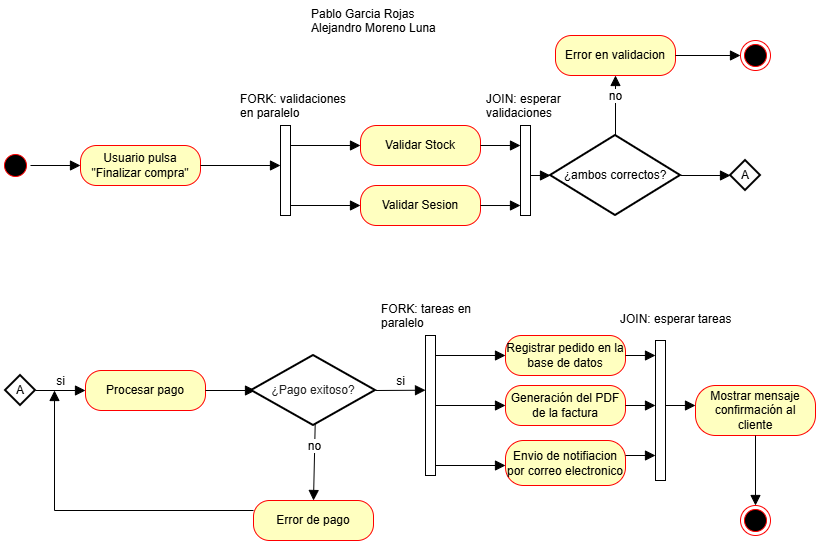

The diagram above was exported from draw.io. Its source (the exported page's mxGraphModel, read from the mxfile embedded in the PNG):
<mxGraphModel dx="864" dy="1035" grid="1" gridSize="10" guides="1" tooltips="1" connect="1" arrows="1" fold="1" page="1" pageScale="1" pageWidth="827" pageHeight="1169" math="0" shadow="0">
  <root>
    <mxCell id="0" />
    <mxCell id="1" parent="0" />
    <mxCell id="6Q04y3ALYeOHcDZy0gWj-3" parent="1" style="ellipse;html=1;shape=startState;fillColor=#000000;strokeColor=#ff0000;" value="" vertex="1">
      <mxGeometry height="30" width="30" x="6" y="265" as="geometry" />
    </mxCell>
    <mxCell id="6Q04y3ALYeOHcDZy0gWj-9" parent="1" style="html=1;points=[[0,0,0,0,5],[0,1,0,0,-5],[1,0,0,0,5],[1,1,0,0,-5]];perimeter=orthogonalPerimeter;outlineConnect=0;targetShapes=umlLifeline;portConstraint=eastwest;newEdgeStyle={&quot;curved&quot;:0,&quot;rounded&quot;:0};" value="" vertex="1">
      <mxGeometry height="90" width="10" x="286" y="240" as="geometry" />
    </mxCell>
    <mxCell id="6Q04y3ALYeOHcDZy0gWj-10" parent="1" style="rounded=1;whiteSpace=wrap;html=1;arcSize=40;fontColor=#000000;fillColor=#ffffc0;strokeColor=#ff0000;" value="Usuario pulsa&lt;div&gt;&quot;Finalizar compra&quot;&lt;/div&gt;" vertex="1">
      <mxGeometry height="40" width="120" x="86" y="260" as="geometry" />
    </mxCell>
    <mxCell id="6Q04y3ALYeOHcDZy0gWj-12" parent="1" style="rounded=1;whiteSpace=wrap;html=1;arcSize=40;fontColor=#000000;fillColor=#ffffc0;strokeColor=#ff0000;" value="Validar Stock" vertex="1">
      <mxGeometry height="40" width="120" x="366" y="240" as="geometry" />
    </mxCell>
    <mxCell id="6Q04y3ALYeOHcDZy0gWj-13" parent="1" style="rounded=1;whiteSpace=wrap;html=1;arcSize=40;fontColor=#000000;fillColor=#ffffc0;strokeColor=#ff0000;" value="Validar Sesion" vertex="1">
      <mxGeometry height="40" width="120" x="366" y="300" as="geometry" />
    </mxCell>
    <mxCell id="6Q04y3ALYeOHcDZy0gWj-16" edge="1" parent="1" source="6Q04y3ALYeOHcDZy0gWj-9" style="html=1;verticalAlign=bottom;endArrow=block;curved=0;rounded=0;fontSize=12;startSize=8;endSize=8;entryX=0;entryY=0.5;entryDx=0;entryDy=0;" target="6Q04y3ALYeOHcDZy0gWj-12" value="">
      <mxGeometry relative="1" width="80" as="geometry">
        <mxPoint x="296" y="500" as="sourcePoint" />
        <mxPoint x="376" y="500" as="targetPoint" />
      </mxGeometry>
    </mxCell>
    <mxCell id="6Q04y3ALYeOHcDZy0gWj-18" edge="1" parent="1" source="6Q04y3ALYeOHcDZy0gWj-9" style="html=1;verticalAlign=bottom;endArrow=block;curved=0;rounded=0;fontSize=12;startSize=8;endSize=8;entryX=0;entryY=0.5;entryDx=0;entryDy=0;" target="6Q04y3ALYeOHcDZy0gWj-13" value="">
      <mxGeometry relative="1" width="80" as="geometry">
        <mxPoint x="296" y="430" as="sourcePoint" />
        <mxPoint x="376" y="430" as="targetPoint" />
      </mxGeometry>
    </mxCell>
    <mxCell id="6Q04y3ALYeOHcDZy0gWj-19" edge="1" parent="1" source="6Q04y3ALYeOHcDZy0gWj-10" style="html=1;verticalAlign=bottom;endArrow=block;curved=0;rounded=0;fontSize=12;startSize=8;endSize=8;exitX=1;exitY=0.5;exitDx=0;exitDy=0;" target="6Q04y3ALYeOHcDZy0gWj-9" value="">
      <mxGeometry relative="1" width="80" as="geometry">
        <mxPoint x="296" y="430" as="sourcePoint" />
        <mxPoint x="376" y="430" as="targetPoint" />
      </mxGeometry>
    </mxCell>
    <mxCell id="6Q04y3ALYeOHcDZy0gWj-20" edge="1" parent="1" source="6Q04y3ALYeOHcDZy0gWj-3" style="html=1;verticalAlign=bottom;endArrow=block;curved=0;rounded=0;fontSize=12;startSize=8;endSize=8;exitX=1;exitY=0.5;exitDx=0;exitDy=0;" target="6Q04y3ALYeOHcDZy0gWj-10" value="">
      <mxGeometry relative="1" width="80" as="geometry">
        <mxPoint x="226" y="430" as="sourcePoint" />
        <mxPoint x="306" y="430" as="targetPoint" />
      </mxGeometry>
    </mxCell>
    <mxCell id="6Q04y3ALYeOHcDZy0gWj-21" parent="1" style="strokeWidth=2;html=1;shape=mxgraph.flowchart.decision;whiteSpace=wrap;" value="¿ambos correctos?" vertex="1">
      <mxGeometry height="80" width="130" x="556" y="250" as="geometry" />
    </mxCell>
    <mxCell id="6Q04y3ALYeOHcDZy0gWj-26" parent="1" style="html=1;points=[[0,0,0,0,5],[0,1,0,0,-5],[1,0,0,0,5],[1,1,0,0,-5]];perimeter=orthogonalPerimeter;outlineConnect=0;targetShapes=umlLifeline;portConstraint=eastwest;newEdgeStyle={&quot;curved&quot;:0,&quot;rounded&quot;:0};" value="" vertex="1">
      <mxGeometry height="90" width="10" x="526" y="240" as="geometry" />
    </mxCell>
    <mxCell id="6Q04y3ALYeOHcDZy0gWj-27" edge="1" parent="1" source="6Q04y3ALYeOHcDZy0gWj-12" style="html=1;verticalAlign=bottom;endArrow=block;curved=0;rounded=0;fontSize=12;startSize=8;endSize=8;exitX=1;exitY=0.5;exitDx=0;exitDy=0;" target="6Q04y3ALYeOHcDZy0gWj-26" value="">
      <mxGeometry relative="1" width="80" as="geometry">
        <mxPoint x="506" y="330" as="sourcePoint" />
        <mxPoint x="576" y="330" as="targetPoint" />
      </mxGeometry>
    </mxCell>
    <mxCell id="6Q04y3ALYeOHcDZy0gWj-28" edge="1" parent="1" source="6Q04y3ALYeOHcDZy0gWj-13" style="html=1;verticalAlign=bottom;endArrow=block;curved=0;rounded=0;fontSize=12;startSize=8;endSize=8;entryX=0;entryY=0.889;entryDx=0;entryDy=0;entryPerimeter=0;" target="6Q04y3ALYeOHcDZy0gWj-26" value="">
      <mxGeometry relative="1" width="80" as="geometry">
        <mxPoint x="386" y="370" as="sourcePoint" />
        <mxPoint x="456" y="370" as="targetPoint" />
      </mxGeometry>
    </mxCell>
    <mxCell id="6Q04y3ALYeOHcDZy0gWj-30" edge="1" parent="1" source="6Q04y3ALYeOHcDZy0gWj-26" style="html=1;verticalAlign=bottom;endArrow=block;curved=0;rounded=0;fontSize=12;startSize=8;endSize=8;entryX=0;entryY=0.5;entryDx=0;entryDy=0;entryPerimeter=0;" target="6Q04y3ALYeOHcDZy0gWj-21" value="">
      <mxGeometry relative="1" width="80" as="geometry">
        <mxPoint x="436" y="420" as="sourcePoint" />
        <mxPoint x="516" y="420" as="targetPoint" />
      </mxGeometry>
    </mxCell>
    <mxCell id="6Q04y3ALYeOHcDZy0gWj-34" parent="1" style="strokeWidth=2;html=1;shape=mxgraph.flowchart.decision;whiteSpace=wrap;" value="A" vertex="1">
      <mxGeometry height="30" width="30" x="736" y="275" as="geometry" />
    </mxCell>
    <mxCell id="6Q04y3ALYeOHcDZy0gWj-35" edge="1" parent="1" source="6Q04y3ALYeOHcDZy0gWj-21" style="html=1;verticalAlign=bottom;endArrow=block;curved=0;rounded=0;fontSize=12;startSize=8;endSize=8;entryX=0;entryY=0.5;entryDx=0;entryDy=0;entryPerimeter=0;exitX=1;exitY=0.5;exitDx=0;exitDy=0;exitPerimeter=0;" target="6Q04y3ALYeOHcDZy0gWj-34" value="">
      <mxGeometry relative="1" width="80" as="geometry">
        <mxPoint x="446" y="300" as="sourcePoint" />
        <mxPoint x="526" y="300" as="targetPoint" />
      </mxGeometry>
    </mxCell>
    <mxCell id="6Q04y3ALYeOHcDZy0gWj-38" parent="1" style="strokeWidth=2;html=1;shape=mxgraph.flowchart.decision;whiteSpace=wrap;" value="A" vertex="1">
      <mxGeometry height="30" width="30" x="11" y="490" as="geometry" />
    </mxCell>
    <mxCell id="6Q04y3ALYeOHcDZy0gWj-39" parent="1" style="rounded=1;whiteSpace=wrap;html=1;arcSize=40;fontColor=#000000;fillColor=#ffffc0;strokeColor=#ff0000;" value="Procesar pago" vertex="1">
      <mxGeometry height="40" width="120" x="91" y="485" as="geometry" />
    </mxCell>
    <mxCell id="6Q04y3ALYeOHcDZy0gWj-40" edge="1" parent="1" source="6Q04y3ALYeOHcDZy0gWj-38" style="html=1;verticalAlign=bottom;endArrow=block;curved=0;rounded=0;fontSize=12;startSize=8;endSize=8;entryX=0;entryY=0.5;entryDx=0;entryDy=0;exitX=1;exitY=0.5;exitDx=0;exitDy=0;exitPerimeter=0;" target="6Q04y3ALYeOHcDZy0gWj-39" value="si">
      <mxGeometry relative="1" width="80" as="geometry">
        <mxPoint x="11" y="590" as="sourcePoint" />
        <mxPoint x="91" y="590" as="targetPoint" />
      </mxGeometry>
    </mxCell>
    <mxCell id="6Q04y3ALYeOHcDZy0gWj-41" parent="1" style="rounded=1;whiteSpace=wrap;html=1;arcSize=40;fontColor=#000000;fillColor=#ffffc0;strokeColor=#ff0000;" value="Error en validacion" vertex="1">
      <mxGeometry height="40" width="120" x="561" y="150" as="geometry" />
    </mxCell>
    <mxCell id="6Q04y3ALYeOHcDZy0gWj-43" parent="1" style="ellipse;html=1;shape=endState;fillColor=#000000;strokeColor=#ff0000;" value="" vertex="1">
      <mxGeometry height="30" width="30" x="746" y="155" as="geometry" />
    </mxCell>
    <mxCell id="6Q04y3ALYeOHcDZy0gWj-44" edge="1" parent="1" source="6Q04y3ALYeOHcDZy0gWj-41" style="html=1;verticalAlign=bottom;endArrow=block;curved=0;rounded=0;fontSize=12;startSize=8;endSize=8;entryX=0;entryY=0.5;entryDx=0;entryDy=0;exitX=1;exitY=0.5;exitDx=0;exitDy=0;" target="6Q04y3ALYeOHcDZy0gWj-43" value="">
      <mxGeometry relative="1" width="80" as="geometry">
        <mxPoint x="586" y="310" as="sourcePoint" />
        <mxPoint x="666" y="310" as="targetPoint" />
      </mxGeometry>
    </mxCell>
    <mxCell id="6Q04y3ALYeOHcDZy0gWj-45" edge="1" parent="1" source="6Q04y3ALYeOHcDZy0gWj-21" style="html=1;verticalAlign=bottom;endArrow=block;curved=0;rounded=0;fontSize=12;startSize=8;endSize=8;entryX=0.5;entryY=1;entryDx=0;entryDy=0;exitX=0.5;exitY=0;exitDx=0;exitDy=0;exitPerimeter=0;" target="6Q04y3ALYeOHcDZy0gWj-41" value="no">
      <mxGeometry relative="1" width="80" as="geometry">
        <mxPoint x="586" y="310" as="sourcePoint" />
        <mxPoint x="666" y="310" as="targetPoint" />
      </mxGeometry>
    </mxCell>
    <mxCell id="6Q04y3ALYeOHcDZy0gWj-47" edge="1" parent="1" style="html=1;verticalAlign=bottom;endArrow=block;curved=0;rounded=0;fontSize=12;startSize=8;endSize=8;entryX=0;entryY=0.5;entryDx=0;entryDy=0;exitX=1;exitY=0.5;exitDx=0;exitDy=0;exitPerimeter=0;" value="">
      <mxGeometry relative="1" width="80" as="geometry">
        <mxPoint x="211" y="505" as="sourcePoint" />
        <mxPoint x="261" y="505" as="targetPoint" />
      </mxGeometry>
    </mxCell>
    <mxCell id="6Q04y3ALYeOHcDZy0gWj-48" parent="1" style="rounded=1;whiteSpace=wrap;html=1;arcSize=40;fontColor=#000000;fillColor=#ffffc0;strokeColor=#ff0000;" value="Error de pago" vertex="1">
      <mxGeometry height="40" width="120" x="259" y="615" as="geometry" />
    </mxCell>
    <mxCell id="6Q04y3ALYeOHcDZy0gWj-50" edge="1" parent="1" source="6Q04y3ALYeOHcDZy0gWj-48" style="html=1;verticalAlign=bottom;endArrow=block;curved=0;rounded=0;fontSize=12;startSize=8;endSize=8;exitX=0;exitY=0.25;exitDx=0;exitDy=0;" value="">
      <mxGeometry relative="1" width="80" as="geometry">
        <Array as="points">
          <mxPoint x="60" y="625" />
        </Array>
        <mxPoint x="301" y="750" as="sourcePoint" />
        <mxPoint x="60" y="505" as="targetPoint" />
      </mxGeometry>
    </mxCell>
    <mxCell id="6Q04y3ALYeOHcDZy0gWj-51" edge="1" parent="1" style="html=1;verticalAlign=bottom;endArrow=block;curved=0;rounded=0;fontSize=12;startSize=8;endSize=8;entryX=0.5;entryY=0;entryDx=0;entryDy=0;exitX=0.5;exitY=1;exitDx=0;exitDy=0;" target="6Q04y3ALYeOHcDZy0gWj-48" value="no">
      <mxGeometry relative="1" width="80" as="geometry">
        <mxPoint x="321" y="525" as="sourcePoint" />
        <mxPoint x="451" y="520" as="targetPoint" />
      </mxGeometry>
    </mxCell>
    <mxCell id="6Q04y3ALYeOHcDZy0gWj-52" edge="1" parent="1" style="html=1;verticalAlign=bottom;endArrow=block;curved=0;rounded=0;fontSize=12;startSize=8;endSize=8;entryX=0;entryY=0.5;entryDx=0;entryDy=0;" value="si">
      <mxGeometry relative="1" width="80" as="geometry">
        <mxPoint x="381" y="505" as="sourcePoint" />
        <mxPoint x="431" y="504.71" as="targetPoint" />
      </mxGeometry>
    </mxCell>
    <mxCell id="6Q04y3ALYeOHcDZy0gWj-54" parent="1" style="html=1;points=[[0,0,0,0,5],[0,1,0,0,-5],[1,0,0,0,5],[1,1,0,0,-5]];perimeter=orthogonalPerimeter;outlineConnect=0;targetShapes=umlLifeline;portConstraint=eastwest;newEdgeStyle={&quot;curved&quot;:0,&quot;rounded&quot;:0};" value="" vertex="1">
      <mxGeometry height="140" width="10" x="431" y="450" as="geometry" />
    </mxCell>
    <mxCell id="6Q04y3ALYeOHcDZy0gWj-55" edge="1" parent="1" source="6Q04y3ALYeOHcDZy0gWj-54" style="html=1;verticalAlign=bottom;endArrow=block;curved=0;rounded=0;fontSize=12;startSize=8;endSize=8;entryX=0;entryY=0.5;entryDx=0;entryDy=0;" value="">
      <mxGeometry relative="1" width="80" as="geometry">
        <mxPoint x="441" y="710" as="sourcePoint" />
        <mxPoint x="511" y="470" as="targetPoint" />
      </mxGeometry>
    </mxCell>
    <mxCell id="6Q04y3ALYeOHcDZy0gWj-56" edge="1" parent="1" style="html=1;verticalAlign=bottom;endArrow=block;curved=0;rounded=0;fontSize=12;startSize=8;endSize=8;entryX=0;entryY=0.5;entryDx=0;entryDy=0;" value="">
      <mxGeometry relative="1" width="80" as="geometry">
        <mxPoint x="441" y="520" as="sourcePoint" />
        <mxPoint x="511" y="520" as="targetPoint" />
      </mxGeometry>
    </mxCell>
    <mxCell id="6Q04y3ALYeOHcDZy0gWj-57" parent="1" style="rounded=1;whiteSpace=wrap;html=1;arcSize=40;fontColor=#000000;fillColor=#ffffc0;strokeColor=#ff0000;" value="Registrar pedido en la base de datos" vertex="1">
      <mxGeometry height="40" width="120" x="511" y="450" as="geometry" />
    </mxCell>
    <mxCell id="6Q04y3ALYeOHcDZy0gWj-58" edge="1" parent="1" style="html=1;verticalAlign=bottom;endArrow=block;curved=0;rounded=0;fontSize=12;startSize=8;endSize=8;entryX=0;entryY=0.5;entryDx=0;entryDy=0;" value="">
      <mxGeometry relative="1" width="80" as="geometry">
        <mxPoint x="441" y="580" as="sourcePoint" />
        <mxPoint x="511" y="580" as="targetPoint" />
      </mxGeometry>
    </mxCell>
    <mxCell id="6Q04y3ALYeOHcDZy0gWj-59" parent="1" style="rounded=1;whiteSpace=wrap;html=1;arcSize=40;fontColor=#000000;fillColor=#ffffc0;strokeColor=#ff0000;" value="Generación del PDF de la factura" vertex="1">
      <mxGeometry height="40" width="120" x="511" y="500" as="geometry" />
    </mxCell>
    <mxCell id="6Q04y3ALYeOHcDZy0gWj-60" parent="1" style="rounded=1;whiteSpace=wrap;html=1;arcSize=40;fontColor=#000000;fillColor=#ffffc0;strokeColor=#ff0000;" value="Envio de notifiacion por correo electronico" vertex="1">
      <mxGeometry height="45" width="120" x="511" y="555" as="geometry" />
    </mxCell>
    <mxCell id="6Q04y3ALYeOHcDZy0gWj-61" parent="1" style="html=1;points=[[0,0,0,0,5],[0,1,0,0,-5],[1,0,0,0,5],[1,1,0,0,-5]];perimeter=orthogonalPerimeter;outlineConnect=0;targetShapes=umlLifeline;portConstraint=eastwest;newEdgeStyle={&quot;curved&quot;:0,&quot;rounded&quot;:0};" value="" vertex="1">
      <mxGeometry height="140" width="10" x="661" y="455" as="geometry" />
    </mxCell>
    <mxCell id="6Q04y3ALYeOHcDZy0gWj-62" edge="1" parent="1" source="6Q04y3ALYeOHcDZy0gWj-59" style="html=1;verticalAlign=bottom;endArrow=block;curved=0;rounded=0;fontSize=12;startSize=8;endSize=8;exitX=1;exitY=0.5;exitDx=0;exitDy=0;" target="6Q04y3ALYeOHcDZy0gWj-61" value="">
      <mxGeometry relative="1" width="80" as="geometry">
        <mxPoint x="601" y="550" as="sourcePoint" />
        <mxPoint x="671" y="550" as="targetPoint" />
      </mxGeometry>
    </mxCell>
    <mxCell id="6Q04y3ALYeOHcDZy0gWj-63" edge="1" parent="1" source="6Q04y3ALYeOHcDZy0gWj-57" style="html=1;verticalAlign=bottom;endArrow=block;curved=0;rounded=0;fontSize=12;startSize=8;endSize=8;exitX=1;exitY=0.5;exitDx=0;exitDy=0;" target="6Q04y3ALYeOHcDZy0gWj-61" value="">
      <mxGeometry relative="1" width="80" as="geometry">
        <mxPoint x="651" y="530" as="sourcePoint" />
        <mxPoint x="641" y="470" as="targetPoint" />
      </mxGeometry>
    </mxCell>
    <mxCell id="6Q04y3ALYeOHcDZy0gWj-64" edge="1" parent="1" style="html=1;verticalAlign=bottom;endArrow=block;curved=0;rounded=0;fontSize=12;startSize=8;endSize=8;" target="6Q04y3ALYeOHcDZy0gWj-61" value="">
      <mxGeometry relative="1" width="80" as="geometry">
        <Array as="points">
          <mxPoint x="631" y="570" />
        </Array>
        <mxPoint x="631" y="570" as="sourcePoint" />
        <mxPoint x="691" y="540" as="targetPoint" />
      </mxGeometry>
    </mxCell>
    <mxCell id="6Q04y3ALYeOHcDZy0gWj-66" edge="1" parent="1" style="html=1;verticalAlign=bottom;endArrow=block;curved=0;rounded=0;fontSize=12;startSize=8;endSize=8;exitX=1;exitY=0.5;exitDx=0;exitDy=0;" value="">
      <mxGeometry relative="1" width="80" as="geometry">
        <mxPoint x="671" y="520" as="sourcePoint" />
        <mxPoint x="701" y="520" as="targetPoint" />
      </mxGeometry>
    </mxCell>
    <mxCell id="6Q04y3ALYeOHcDZy0gWj-67" parent="1" style="rounded=1;whiteSpace=wrap;html=1;arcSize=40;fontColor=#000000;fillColor=#ffffc0;strokeColor=#ff0000;" value="Mostrar mensaje&lt;div&gt;confirmación al cliente&lt;/div&gt;" vertex="1">
      <mxGeometry height="50" width="120" x="701" y="500" as="geometry" />
    </mxCell>
    <mxCell id="c6FbAtL6fV1R6lBO7-jA-1" parent="1" style="text;strokeColor=none;fillColor=none;align=left;verticalAlign=top;spacingLeft=4;spacingRight=4;overflow=hidden;rotatable=0;points=[[0,0.5],[1,0.5]];portConstraint=eastwest;whiteSpace=wrap;html=1;" value="FORK: validaciones en paralelo" vertex="1">
      <mxGeometry height="40" width="126" x="240" y="200" as="geometry" />
    </mxCell>
    <mxCell id="c6FbAtL6fV1R6lBO7-jA-3" parent="1" style="text;strokeColor=none;fillColor=none;align=left;verticalAlign=top;spacingLeft=4;spacingRight=4;overflow=hidden;rotatable=0;points=[[0,0.5],[1,0.5]];portConstraint=eastwest;whiteSpace=wrap;html=1;" value="JOIN: esperar validaciones" vertex="1">
      <mxGeometry height="40" width="126" x="486" y="200" as="geometry" />
    </mxCell>
    <mxCell id="c6FbAtL6fV1R6lBO7-jA-4" parent="1" style="text;strokeColor=none;fillColor=none;align=left;verticalAlign=top;spacingLeft=4;spacingRight=4;overflow=hidden;rotatable=0;points=[[0,0.5],[1,0.5]];portConstraint=eastwest;whiteSpace=wrap;html=1;" value="FORK: tareas en paralelo" vertex="1">
      <mxGeometry height="40" width="126" x="381" y="410" as="geometry" />
    </mxCell>
    <mxCell id="c6FbAtL6fV1R6lBO7-jA-5" parent="1" style="text;strokeColor=none;fillColor=none;align=left;verticalAlign=top;spacingLeft=4;spacingRight=4;overflow=hidden;rotatable=0;points=[[0,0.5],[1,0.5]];portConstraint=eastwest;whiteSpace=wrap;html=1;" value="JOIN: esperar tareas" vertex="1">
      <mxGeometry height="40" width="126" x="620" y="420" as="geometry" />
    </mxCell>
    <mxCell id="c6FbAtL6fV1R6lBO7-jA-6" parent="1" style="text;strokeColor=none;fillColor=none;align=left;verticalAlign=top;spacingLeft=4;spacingRight=4;overflow=hidden;rotatable=0;points=[[0,0.5],[1,0.5]];portConstraint=eastwest;whiteSpace=wrap;html=1;" value="Pablo Garcia Rojas&lt;div&gt;Alejandro Moreno Luna&lt;/div&gt;" vertex="1">
      <mxGeometry height="40" width="180" x="311" y="115" as="geometry" />
    </mxCell>
    <mxCell id="c6FbAtL6fV1R6lBO7-jA-7" parent="1" style="ellipse;html=1;shape=endState;fillColor=#000000;strokeColor=#ff0000;" value="" vertex="1">
      <mxGeometry height="30" width="30" x="746" y="620" as="geometry" />
    </mxCell>
    <mxCell id="c6FbAtL6fV1R6lBO7-jA-8" edge="1" parent="1" source="6Q04y3ALYeOHcDZy0gWj-67" style="html=1;verticalAlign=bottom;endArrow=block;curved=0;rounded=0;fontSize=12;startSize=8;endSize=8;entryX=0.5;entryY=0;entryDx=0;entryDy=0;" target="c6FbAtL6fV1R6lBO7-jA-7" value="">
      <mxGeometry relative="1" width="80" as="geometry">
        <mxPoint x="360" y="500" as="sourcePoint" />
        <mxPoint x="440" y="500" as="targetPoint" />
      </mxGeometry>
    </mxCell>
    <mxCell id="c6FbAtL6fV1R6lBO7-jA-9" parent="1" style="strokeWidth=2;html=1;shape=mxgraph.flowchart.decision;whiteSpace=wrap;" value="&lt;span style=&quot;color: rgb(33, 33, 33);&quot;&gt;¿Pago exitoso?&lt;/span&gt;" vertex="1">
      <mxGeometry height="70" width="124" x="257" y="470" as="geometry" />
    </mxCell>
  </root>
</mxGraphModel>